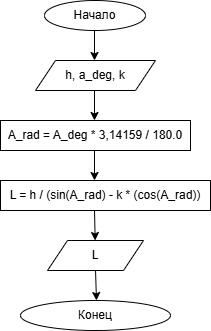

The diagram above was exported from draw.io. Its source (the exported page's mxGraphModel, read from the mxfile embedded in the PNG):
<mxGraphModel dx="802" dy="511" grid="1" gridSize="10" guides="1" tooltips="1" connect="1" arrows="1" fold="1" page="1" pageScale="1" pageWidth="827" pageHeight="1169" math="0" shadow="0">
  <root>
    <mxCell id="0" />
    <mxCell id="1" parent="0" />
    <mxCell id="j0xyIhkj8eOf1oa0Zecr-1" value="Начало" style="ellipse;whiteSpace=wrap;html=1;" vertex="1" parent="1">
      <mxGeometry x="363" width="101" height="30" as="geometry" />
    </mxCell>
    <mxCell id="j0xyIhkj8eOf1oa0Zecr-2" value="" style="endArrow=classic;html=1;rounded=0;" edge="1" parent="1">
      <mxGeometry width="50" height="50" relative="1" as="geometry">
        <mxPoint x="413" y="30" as="sourcePoint" />
        <mxPoint x="413" y="60" as="targetPoint" />
      </mxGeometry>
    </mxCell>
    <mxCell id="j0xyIhkj8eOf1oa0Zecr-3" value="h, a_deg, k" style="shape=parallelogram;perimeter=parallelogramPerimeter;whiteSpace=wrap;html=1;fixedSize=1;" vertex="1" parent="1">
      <mxGeometry x="354" y="60" width="120" height="30" as="geometry" />
    </mxCell>
    <mxCell id="j0xyIhkj8eOf1oa0Zecr-4" value="" style="endArrow=classic;html=1;rounded=0;" edge="1" parent="1">
      <mxGeometry width="50" height="50" relative="1" as="geometry">
        <mxPoint x="413" y="90" as="sourcePoint" />
        <mxPoint x="413" y="120" as="targetPoint" />
      </mxGeometry>
    </mxCell>
    <mxCell id="j0xyIhkj8eOf1oa0Zecr-6" value="A_rad = A_deg * 3,14159 / 180.0" style="rounded=0;whiteSpace=wrap;html=1;" vertex="1" parent="1">
      <mxGeometry x="319" y="120" width="190" height="30" as="geometry" />
    </mxCell>
    <mxCell id="j0xyIhkj8eOf1oa0Zecr-7" value="" style="endArrow=classic;html=1;rounded=0;" edge="1" parent="1">
      <mxGeometry width="50" height="50" relative="1" as="geometry">
        <mxPoint x="413" y="150" as="sourcePoint" />
        <mxPoint x="413" y="180" as="targetPoint" />
      </mxGeometry>
    </mxCell>
    <mxCell id="j0xyIhkj8eOf1oa0Zecr-8" value="L = h / (sin(A_rad) - k * (cos(A_rad))" style="rounded=0;whiteSpace=wrap;html=1;" vertex="1" parent="1">
      <mxGeometry x="319" y="180" width="210" height="30" as="geometry" />
    </mxCell>
    <mxCell id="j0xyIhkj8eOf1oa0Zecr-9" value="" style="endArrow=classic;html=1;rounded=0;" edge="1" parent="1" target="j0xyIhkj8eOf1oa0Zecr-10">
      <mxGeometry width="50" height="50" relative="1" as="geometry">
        <mxPoint x="413" y="210" as="sourcePoint" />
        <mxPoint x="413" y="240" as="targetPoint" />
      </mxGeometry>
    </mxCell>
    <mxCell id="j0xyIhkj8eOf1oa0Zecr-10" value="L" style="shape=parallelogram;perimeter=parallelogramPerimeter;whiteSpace=wrap;html=1;fixedSize=1;" vertex="1" parent="1">
      <mxGeometry x="366" y="240" width="96" height="30" as="geometry" />
    </mxCell>
    <mxCell id="j0xyIhkj8eOf1oa0Zecr-11" value="" style="endArrow=classic;html=1;rounded=0;" edge="1" parent="1">
      <mxGeometry width="50" height="50" relative="1" as="geometry">
        <mxPoint x="414" y="270" as="sourcePoint" />
        <mxPoint x="415" y="300" as="targetPoint" />
      </mxGeometry>
    </mxCell>
    <mxCell id="j0xyIhkj8eOf1oa0Zecr-12" value="Конец" style="ellipse;whiteSpace=wrap;html=1;" vertex="1" parent="1">
      <mxGeometry x="339" y="300" width="150" height="30" as="geometry" />
    </mxCell>
  </root>
</mxGraphModel>